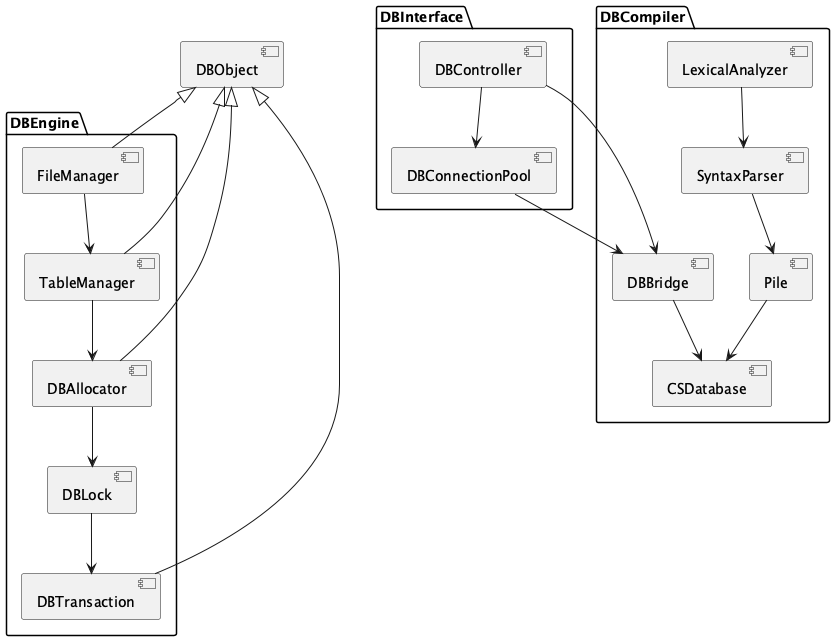

The diagram above was rendered by PlantUML. Its source (embedded in the PNG):
@startuml rinkako_CStoreDBMS

package "DBInterface" {
  [DBController] --> [DBConnectionPool]
}

package "DBCompiler" {
  [LexicalAnalyzer] --> [SyntaxParser]
  [SyntaxParser] --> [Pile]
  [Pile] --> [CSDatabase]
  [DBBridge] --> [CSDatabase]
}

package "DBEngine" {
  [FileManager] --> [TableManager]
  [TableManager] --> [DBAllocator]
  [DBAllocator] --> [DBLock]
  [DBLock] --> [DBTransaction]
}

[DBController] --> [DBBridge]
[DBConnectionPool] --> [DBBridge]

[DBObject] <|-- [FileManager]
[DBObject] <|-- [TableManager]
[DBObject] <|-- [DBAllocator]
[DBObject] <|-- [DBTransaction]

@enduml